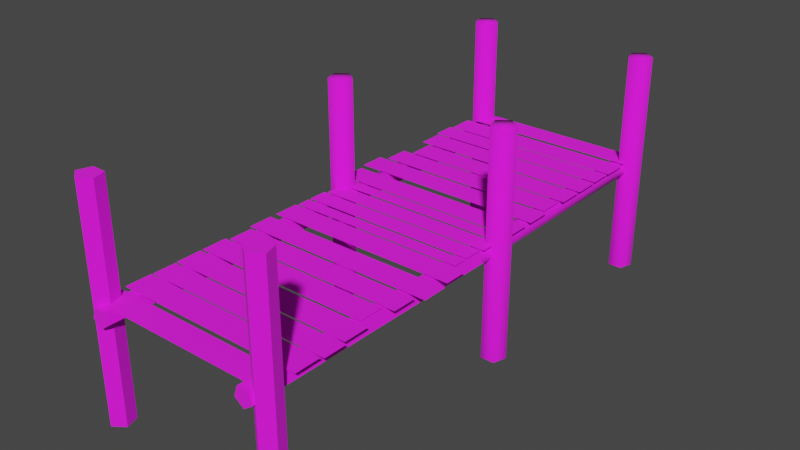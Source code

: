 # Source: Tranquil_Pier.blend  (saved by Blender 4.3.34; exported with 4.5.12 LTS)
import bpy
from mathutils import Matrix  # noqa: F401  (used for matrix-valued properties, if any)

bpy.ops.wm.read_factory_settings(use_empty=True)
scene = bpy.context.scene
scene.name = 'Scene'

# ---- collections
col_collection = bpy.data.collections.new('Collection'); scene.collection.children.link(col_collection)

# ---- images (referenced by path relative to the original .blend; pixels are not part of the script)
import os
ASSET_DIR = os.environ.get("B2B_ASSET_DIR", "")  # directory of the original .blend (textures are referenced by path, not embedded)
HERE = os.path.dirname(os.path.abspath(__file__))  # packed textures are extracted next to this script under _unpacked/

def load_image(name, relpath, width, height, colorspace="sRGB"):
    """Load a texture the original file referenced (path relative to the .blend, or extracted next to this script)."""
    p = next((c for c in (os.path.join(HERE, relpath), os.path.join(ASSET_DIR, relpath)) if relpath and os.path.exists(c)), "")
    if p:
        img = bpy.data.images.load(p, check_existing=True)
        img.name = name
    else:  # same state as the original file: an image datablock whose file is absent (Cycles renders it pink)
        img = bpy.data.images.new(name, width, height)
        img.source = "FILE"
        img.filepath = "//" + (relpath or name)
    img.colorspace_settings.name = colorspace
    return img
img_tranquil_peer = load_image('tranquil_peer', 'tranquil_peer.png', 1024, 1024, 'sRGB')

# ---- materials (node trees are filled in below, after node groups)
mat_tranquil_pier = bpy.data.materials.new('tranquil_pier')

# ---- material node trees
mat_tranquil_pier.use_nodes = True; mat_tranquil_pier.node_tree.nodes.clear()
_N = mat_tranquil_pier.node_tree.nodes; _L = mat_tranquil_pier.node_tree.links
n0 = _N.new('ShaderNodeBsdfPrincipled'); n0.name = 'Principled BSDF'; n0.location = (10, 300)
n0.inputs[2].default_value = 1.0
n1 = _N.new('ShaderNodeOutputMaterial'); n1.name = 'Material Output'; n1.location = (300, 300)
n2 = _N.new('ShaderNodeTexImage'); n2.name = 'Image Texture'; n2.location = (-280, 278)
n2.image = img_tranquil_peer
n2.interpolation = 'Closest'
_L.new(n0.outputs[0], n1.inputs[0])
_L.new(n2.outputs[0], n0.inputs[0])
_L.new(n2.outputs[1], n0.inputs[4])
n1.is_active_output = True

# ---- world
world_world = bpy.data.worlds.new('World'); scene.world = world_world
world_world.use_nodes = True; world_world.node_tree.nodes.clear()
_N = world_world.node_tree.nodes; _L = world_world.node_tree.links
n0 = _N.new('ShaderNodeOutputWorld'); n0.name = 'World Output'; n0.location = (300, 300)
n1 = _N.new('ShaderNodeBackground'); n1.name = 'Background'; n1.location = (10, 300)
n1.inputs[0].default_value = (0.05088, 0.05088, 0.05088, 1.0)
_L.new(n1.outputs[0], n0.inputs[0])
n0.is_active_output = True
world_world.color = (0.05088, 0.05088, 0.05088)
world_world.use_sun_shadow = False
world_world.sun_shadow_jitter_overblur = 0.0

# ---- meshes
me_plane_003 = bpy.data.meshes.new('Plane.003')
me_plane_003.from_pydata([(-0.2111, 0.2461, 0.009295), (0.2158, 0.2461, 0.009295), (-0.2111, 0.3046, 0.009295), (0.2158, 0.3046, 0.009295), (-0.2276, 0.1746, 0.009295), (0.2204, 0.1746, 0.009295), (-0.2276, 0.2359, 0.009295), (0.2204, 0.2359, 0.009295), (-0.234, 0.1161, 0.009295), (0.2189, 0.1161, 0.009295), (-0.234, 0.1715, 0.009295), (0.2189, 0.1715, 0.009295), (-0.2266, 0.05024, 0.009295), (0.22, 0.05024, 0.009295), (-0.2266, 0.1119, 0.009295), (0.22, 0.1119, 0.009295), (-0.2029, -0.01668, 0.009295), (0.22, -0.01668, 0.009295), (-0.2029, 0.04503, 0.009295), (0.22, 0.04503, 0.009295), (-0.2279, -0.0801, 0.009295), (0.2112, -0.0801, 0.009295), (-0.2279, -0.02089, 0.009295), (0.2112, -0.02089, 0.009295), (-0.2466, -0.1453, 0.009295), (0.2207, -0.1453, 0.009295), (-0.2466, -0.08611, 0.009295), (0.2207, -0.08611, 0.009295), (-0.2396, -0.2211, 0.009295), (0.2207, -0.2211, 0.009295), (-0.2396, -0.1619, 0.009295), (0.2207, -0.1619, 0.009295), (-0.21, -0.2574, 0.009295), (0.2167, -0.2574, 0.009295), (-0.21, -0.2253, 0.009295), (0.2167, -0.2253, 0.009295), (-0.21, -0.3076, 0.009295), (0.2167, -0.3076, 0.009295), (-0.21, -0.2627, 0.009295), (0.2167, -0.2627, 0.009295), (0.2067, 0.3165, 0.005062), (0.18, 0.3165, 0.005309), (0.1716, 0.3165, -0.01995), (0.193, 0.3165, -0.03581), (0.2147, 0.3165, -0.02035), (0.2005, -0.3119, 0.005044), (0.1738, -0.3119, 0.005326), (0.1653, -0.3119, -0.01992), (0.1867, -0.3119, -0.03581), (0.2084, -0.3119, -0.02038), (0.2145, 0.3136, -0.2691), (0.1876, 0.2941, -0.2691), (0.1979, 0.2624, -0.2691), (0.2311, 0.2624, -0.2691), (0.2414, 0.2941, -0.2691), (0.2145, 0.3136, 0.2637), (0.1876, 0.2941, 0.2637), (0.1979, 0.2624, 0.2637), (0.2311, 0.2624, 0.2637), (0.2414, 0.2941, 0.2637), (-0.2121, 0.3136, -0.2691), (-0.239, 0.2941, -0.2691), (-0.2287, 0.2624, -0.2691), (-0.1955, 0.2624, -0.2691), (-0.1852, 0.2941, -0.2691), (-0.2121, 0.3136, 0.2637), (-0.239, 0.2941, 0.2637), (-0.2287, 0.2624, 0.2637), (-0.1955, 0.2624, 0.2637), (-0.1852, 0.2941, 0.2637), (-0.1738, 0.3165, 0.005327), (-0.2005, 0.3165, 0.005044), (-0.2084, 0.3165, -0.02038), (-0.1867, 0.3165, -0.03581), (-0.1653, 0.3165, -0.01992), (-0.18, -0.3119, 0.005309), (-0.2067, -0.3119, 0.005062), (-0.2147, -0.3119, -0.02035), (-0.193, -0.3119, -0.03581), (-0.1716, -0.3119, -0.01995), (0.2111, -0.865, 0.009295), (-0.2158, -0.865, 0.009295), (0.2111, -0.9236, 0.009295), (-0.2158, -0.9236, 0.009295), (0.2276, -0.7935, 0.009295), (-0.2204, -0.7935, 0.009295), (0.2276, -0.8549, 0.009295), (-0.2204, -0.8549, 0.009295), (0.234, -0.7351, 0.009295), (-0.2189, -0.7351, 0.009295), (0.234, -0.7904, 0.009295), (-0.2189, -0.7904, 0.009295), (0.2266, -0.6692, 0.009295), (-0.22, -0.6692, 0.009295), (0.2266, -0.7309, 0.009295), (-0.22, -0.7309, 0.009295), (0.2029, -0.6023, 0.009295), (-0.22, -0.6023, 0.009295), (0.2029, -0.664, 0.009295), (-0.22, -0.664, 0.009295), (0.2279, -0.5389, 0.009295), (-0.2112, -0.5389, 0.009295), (0.2279, -0.5981, 0.009295), (-0.2112, -0.5981, 0.009295), (0.2466, -0.4737, 0.009295), (-0.2207, -0.4737, 0.009295), (0.2466, -0.5329, 0.009295), (-0.2207, -0.5329, 0.009295), (0.2396, -0.3978, 0.009295), (-0.2207, -0.3978, 0.009295), (0.2396, -0.457, 0.009295), (-0.2207, -0.457, 0.009295), (0.21, -0.3616, 0.009295), (-0.2167, -0.3616, 0.009295), (0.21, -0.3937, 0.009295), (-0.2167, -0.3937, 0.009295), (0.21, -0.3114, 0.009295), (-0.2167, -0.3114, 0.009295), (0.21, -0.3563, 0.009295), (-0.2167, -0.3563, 0.009295), (-0.2067, -0.9355, 0.005062), (-0.18, -0.9355, 0.005309), (-0.1716, -0.9355, -0.01995), (-0.193, -0.9355, -0.03581), (-0.2147, -0.9355, -0.02035), (-0.2067, -0.3119, 0.005062), (-0.18, -0.3119, 0.005309), (-0.1716, -0.3119, -0.01995), (-0.193, -0.3119, -0.03581), (-0.2147, -0.3119, -0.02035), (-0.2145, -0.3934, -0.2691), (-0.1876, -0.3738, -0.2691), (-0.1979, -0.3422, -0.2691), (-0.2311, -0.3422, -0.2691), (-0.2414, -0.3738, -0.2691), (-0.2145, -0.3934, 0.2637), (-0.1876, -0.3738, 0.2637), (-0.1979, -0.3422, 0.2637), (-0.2311, -0.3422, 0.2637), (-0.2414, -0.3738, 0.2637), (0.2121, -0.3934, -0.2691), (0.239, -0.3738, -0.2691), (0.2287, -0.3422, -0.2691), (0.1955, -0.3422, -0.2691), (0.1852, -0.3738, -0.2691), (0.2121, -0.3934, 0.2637), (0.239, -0.3738, 0.2637), (0.2287, -0.3422, 0.2637), (0.1955, -0.3422, 0.2637), (0.1852, -0.3738, 0.2637), (-0.2145, -0.9294, -0.2691), (-0.1876, -0.9098, -0.2691), (-0.1979, -0.8782, -0.2691), (-0.2311, -0.8782, -0.2691), (-0.2414, -0.9098, -0.2691), (-0.2145, -0.9294, 0.2637), (-0.1876, -0.9098, 0.2637), (-0.1979, -0.8782, 0.2637), (-0.2311, -0.8782, 0.2637), (-0.2414, -0.9098, 0.2637), (0.2121, -0.9294, -0.2691), (0.239, -0.9098, -0.2691), (0.2287, -0.8782, -0.2691), (0.1955, -0.8782, -0.2691), (0.1852, -0.9098, -0.2691), (0.2121, -0.9294, 0.2637), (0.239, -0.9098, 0.2637), (0.2287, -0.8782, 0.2637), (0.1955, -0.8782, 0.2637), (0.1852, -0.9098, 0.2637), (0.1738, -0.9355, 0.005327), (0.2005, -0.9355, 0.005044), (0.2084, -0.9355, -0.02038), (0.1867, -0.9355, -0.03581), (0.1653, -0.9355, -0.01992), (0.1738, -0.3119, 0.005326), (0.2005, -0.3119, 0.005044), (0.2084, -0.3119, -0.02038), (0.1867, -0.3119, -0.03581), (0.1653, -0.3119, -0.01992)], [], [(0, 1, 3, 2), (4, 5, 7, 6), (8, 9, 11, 10), (12, 13, 15, 14), (16, 17, 19, 18), (20, 21, 23, 22), (24, 25, 27, 26), (28, 29, 31, 30), (32, 33, 35, 34), (36, 37, 39, 38), (40, 44, 49, 45), (43, 42, 47, 48), (41, 40, 45, 46), (44, 43, 48, 49), (42, 41, 46, 47), (50, 54, 59, 55), (53, 52, 57, 58), (51, 50, 55, 56), (54, 53, 58, 59), (52, 51, 56, 57), (60, 64, 69, 65), (63, 62, 67, 68), (61, 60, 65, 66), (64, 63, 68, 69), (62, 61, 66, 67), (56, 55, 59, 58, 57), (66, 65, 69, 68, 67), (70, 74, 79, 75), (73, 72, 77, 78), (71, 70, 75, 76), (74, 73, 78, 79), (72, 71, 76, 77), (41, 42, 43, 44, 40), (70, 71, 72, 73, 74), (80, 81, 83, 82), (84, 85, 87, 86), (88, 89, 91, 90), (92, 93, 95, 94), (96, 97, 99, 98), (100, 101, 103, 102), (104, 105, 107, 106), (108, 109, 111, 110), (112, 113, 115, 114), (116, 117, 119, 118), (120, 124, 129, 125), (123, 122, 127, 128), (121, 120, 125, 126), (124, 123, 128, 129), (122, 121, 126, 127), (130, 134, 139, 135), (133, 132, 137, 138), (131, 130, 135, 136), (134, 133, 138, 139), (132, 131, 136, 137), (140, 144, 149, 145), (143, 142, 147, 148), (141, 140, 145, 146), (144, 143, 148, 149), (142, 141, 146, 147), (150, 154, 159, 155), (153, 152, 157, 158), (151, 150, 155, 156), (154, 153, 158, 159), (152, 151, 156, 157), (160, 164, 169, 165), (163, 162, 167, 168), (161, 160, 165, 166), (164, 163, 168, 169), (162, 161, 166, 167), (166, 165, 169, 168, 167), (156, 155, 159, 158, 157), (136, 135, 139, 138, 137), (146, 145, 149, 148, 147), (170, 174, 179, 175), (173, 172, 177, 178), (171, 170, 175, 176), (174, 173, 178, 179), (172, 171, 176, 177), (121, 122, 123, 124, 120), (170, 171, 172, 173, 174)])
me_plane_003.polygons.foreach_set('use_smooth', [0, 0, 0, 0, 0, 0, 0, 0, 0, 0, 0, 0, 0, 0, 0, 0, 0, 0, 0, 0, 0, 0, 0, 0, 0, 0, 0, 0, 0, 0, 0, 0, 0, 0, 1, 1, 1, 1, 1, 1, 1, 1, 1, 1, 1, 1, 1, 1, 1, 1, 1, 1, 1, 1, 1, 1, 1, 1, 1, 1, 1, 1, 1, 1, 1, 1, 1, 1, 1, 1, 1, 1, 1, 1, 1, 1, 1, 1, 1, 1])
_k = set([(40, 41), (40, 44), (41, 42), (72, 73), (73, 74), (120, 121), (120, 124), (121, 122), (172, 173), (173, 174)])
me_plane_003.attributes.new('sharp_edge', 'BOOLEAN', 'EDGE').data.foreach_set('value', [ (min(e.vertices), max(e.vertices)) in _k for e in me_plane_003.edges])
_uv = me_plane_003.uv_layers.new(name='UVMap')
_uv.uv.foreach_set('vector', [0.7332, 0.9109, 0.7332, 0.5181, 0.7871, 0.5181, 0.7871, 0.9109, 0.6905, 0.5181, 0.6905, 0.9304, 0.6341, 0.9304, 0.6341, 0.5181, 0.4626, 0.9349, 0.4626, 0.5181, 0.5136, 0.5181, 0.5136, 0.9349, 0.6157, 0.5181, 0.6157, 0.9291, 0.5589, 0.9291, 0.5589, 0.5181, 0.2728, 0.6016, 0.2728, 0.9908, 0.216, 0.9908, 0.216, 0.6016, 0.86, 0.5181, 0.86, 0.9222, 0.8055, 0.9222, 0.8055, 0.5181, 0.3457, 0.5181, 0.3457, 0.9482, 0.2912, 0.9482, 0.2912, 0.5181, 0.4186, 0.5181, 0.4186, 0.9418, 0.3641, 0.9418, 0.3641, 0.5181, 0.8866, 0.9108, 0.8866, 0.5181, 0.9161, 0.5181, 0.9161, 0.9108, 0.8784, 0.9108, 0.8784, 0.5181, 0.9197, 0.5181, 0.9197, 0.9108, 0.1992, 0.5832, 0.1747, 0.5832, 0.1747, 0.009223, 0.1992, 0.009204, 0.2728, 0.5831, 0.2483, 0.5832, 0.2483, 0.009223, 0.2728, 0.009262, 0.2238, 0.5832, 0.1992, 0.5832, 0.1992, 0.009204, 0.2238, 0.009205, 0.1747, 0.5832, 0.1502, 0.5831, 0.1502, 0.009262, 0.1747, 0.009223, 0.2483, 0.5832, 0.2238, 0.5832, 0.2238, 0.009205, 0.2483, 0.009223, 0.6953, 0.4997, 0.6647, 0.4997, 0.6647, 0.009217, 0.6953, 0.009204, 0.7871, 0.4996, 0.7565, 0.4997, 0.7565, 0.009235, 0.7871, 0.009279, 0.7259, 0.4997, 0.6953, 0.4997, 0.6953, 0.009204, 0.7259, 0.009212, 0.6647, 0.4997, 0.6341, 0.4996, 0.6341, 0.009277, 0.6647, 0.009217, 0.7565, 0.4997, 0.7259, 0.4997, 0.7259, 0.009212, 0.7565, 0.009235, 0.383, 0.4997, 0.3524, 0.4997, 0.3524, 0.009204, 0.383, 0.009212, 0.3218, 0.4997, 0.2912, 0.4996, 0.2912, 0.009277, 0.3218, 0.009217, 0.4136, 0.4997, 0.383, 0.4997, 0.383, 0.009212, 0.4136, 0.009235, 0.3524, 0.4997, 0.3218, 0.4997, 0.3218, 0.009217, 0.3524, 0.009204, 0.4442, 0.4996, 0.4136, 0.4997, 0.4136, 0.009235, 0.4442, 0.009279, 0.1218, 0.6417, 0.0927, 0.6511, 0.07471, 0.6264, 0.0927, 0.6016, 0.1218, 0.611, 0.1976, 0.7096, 0.1685, 0.719, 0.1505, 0.6943, 0.1685, 0.6695, 0.1976, 0.679, 0.08276, 0.009208, 0.1073, 0.00923, 0.1073, 0.5832, 0.08276, 0.5832, 0.009204, 0.009273, 0.03372, 0.009221, 0.03372, 0.5832, 0.009204, 0.5831, 0.05824, 0.009204, 0.08276, 0.009208, 0.08276, 0.5832, 0.05824, 0.5832, 0.1073, 0.00923, 0.1318, 0.009274, 0.1318, 0.5831, 0.1073, 0.5832, 0.03372, 0.009221, 0.05824, 0.009204, 0.05824, 0.5832, 0.03372, 0.5832, 0.02362, 0.7092, 0.009204, 0.6894, 0.02362, 0.6695, 0.04693, 0.6771, 0.04693, 0.7016, 0.1031, 0.7352, 0.1031, 0.7597, 0.07975, 0.7673, 0.06534, 0.7474, 0.07975, 0.7276, 0.7332, 0.9109, 0.7332, 0.5181, 0.7871, 0.5181, 0.7871, 0.9109, 0.6905, 0.5181, 0.6905, 0.9304, 0.6341, 0.9304, 0.6341, 0.5181, 0.4626, 0.9349, 0.4626, 0.5181, 0.5136, 0.5181, 0.5136, 0.9349, 0.6157, 0.5181, 0.6157, 0.9291, 0.5589, 0.9291, 0.5589, 0.5181, 0.2728, 0.6016, 0.2728, 0.9908, 0.216, 0.9908, 0.216, 0.6016, 0.86, 0.5181, 0.86, 0.9222, 0.8055, 0.9222, 0.8055, 0.5181, 0.3457, 0.5181, 0.3457, 0.9482, 0.2912, 0.9482, 0.2912, 0.5181, 0.4186, 0.5181, 0.4186, 0.9418, 0.3641, 0.9418, 0.3641, 0.5181, 0.8976, 0.9108, 0.8976, 0.5181, 0.9272, 0.5181, 0.9272, 0.9108, 0.8784, 0.9108, 0.8784, 0.5181, 0.9197, 0.5181, 0.9197, 0.9108, 0.1992, 0.5832, 0.1747, 0.5832, 0.1747, 0.009223, 0.1992, 0.009204, 0.2728, 0.5831, 0.2483, 0.5832, 0.2483, 0.009223, 0.2728, 0.009262, 0.2238, 0.5832, 0.1992, 0.5832, 0.1992, 0.009204, 0.2238, 0.009205, 0.1747, 0.5832, 0.1502, 0.5831, 0.1502, 0.009262, 0.1747, 0.009223, 0.2483, 0.5832, 0.2238, 0.5832, 0.2238, 0.009205, 0.2483, 0.009223, 0.6953, 0.4997, 0.6647, 0.4997, 0.6647, 0.009217, 0.6953, 0.009204, 0.7871, 0.4996, 0.7565, 0.4997, 0.7565, 0.009235, 0.7871, 0.009279, 0.7259, 0.4997, 0.6953, 0.4997, 0.6953, 0.009204, 0.7259, 0.009212, 0.6647, 0.4997, 0.6341, 0.4996, 0.6341, 0.009277, 0.6647, 0.009217, 0.7565, 0.4997, 0.7259, 0.4997, 0.7259, 0.009212, 0.7565, 0.009235, 0.383, 0.4997, 0.3524, 0.4997, 0.3524, 0.009204, 0.383, 0.009212, 0.3218, 0.4997, 0.2912, 0.4996, 0.2912, 0.009277, 0.3218, 0.009217, 0.4136, 0.4997, 0.383, 0.4997, 0.383, 0.009212, 0.4136, 0.009235, 0.3524, 0.4997, 0.3218, 0.4997, 0.3218, 0.009217, 0.3524, 0.009204, 0.4442, 0.4996, 0.4136, 0.4997, 0.4136, 0.009235, 0.4442, 0.009279, 0.5545, 0.009212, 0.5851, 0.009235, 0.5851, 0.4997, 0.5545, 0.4997, 0.4626, 0.009277, 0.4933, 0.009217, 0.4932, 0.4997, 0.4626, 0.4996, 0.5239, 0.009204, 0.5545, 0.009212, 0.5545, 0.4997, 0.5238, 0.4997, 0.5851, 0.009235, 0.6157, 0.009279, 0.6157, 0.4996, 0.5851, 0.4997, 0.4933, 0.009217, 0.5239, 0.009204, 0.5238, 0.4997, 0.4932, 0.4997, 0.8667, 0.009204, 0.8973, 0.009212, 0.8973, 0.4997, 0.8667, 0.4997, 0.9279, 0.009235, 0.9585, 0.009279, 0.9585, 0.4996, 0.9279, 0.4997, 0.8361, 0.009217, 0.8667, 0.009204, 0.8667, 0.4997, 0.8361, 0.4997, 0.8973, 0.009212, 0.9279, 0.009235, 0.9279, 0.4997, 0.8973, 0.4997, 0.8055, 0.009277, 0.8361, 0.009217, 0.8361, 0.4997, 0.8055, 0.4996, 0.1685, 0.6016, 0.1976, 0.611, 0.1976, 0.6417, 0.1685, 0.6511, 0.1505, 0.6263, 0.02719, 0.6016, 0.0563, 0.611, 0.0563, 0.6417, 0.02719, 0.6511, 0.009204, 0.6264, 0.1218, 0.6417, 0.0927, 0.6511, 0.07471, 0.6264, 0.0927, 0.6016, 0.1218, 0.611, 0.1976, 0.7096, 0.1685, 0.719, 0.1505, 0.6943, 0.1685, 0.6695, 0.1976, 0.679, 0.08276, 0.009208, 0.1073, 0.00923, 0.1073, 0.5832, 0.08276, 0.5832, 0.009204, 0.009273, 0.03372, 0.009221, 0.03372, 0.5832, 0.009204, 0.5831, 0.05824, 0.009204, 0.08276, 0.009208, 0.08276, 0.5832, 0.05824, 0.5832, 0.1073, 0.00923, 0.1318, 0.009274, 0.1318, 0.5831, 0.1073, 0.5832, 0.03372, 0.009221, 0.05824, 0.009204, 0.05824, 0.5832, 0.03372, 0.5832, 0.02362, 0.7092, 0.009204, 0.6894, 0.02362, 0.6695, 0.04693, 0.6771, 0.04693, 0.7016, 0.1031, 0.7352, 0.1031, 0.7597, 0.07975, 0.7673, 0.06534, 0.7474, 0.07975, 0.7276])
me_plane_003.materials.append(mat_tranquil_pier)
me_plane_003.update()
me_plane_003.normals_split_custom_set([tuple(v) for v in zip(*[iter([0.0, 0.0, 1.0, 0.0, 0.0, 1.0, 0.0, 0.0, 1.0, 0.0, 0.0, 1.0, 0.0, 0.0, 1.0, 0.0, 0.0, 1.0, 0.0, 0.0, 1.0, 0.0, 0.0, 1.0, 0.0, 0.0, 1.0, 0.0, 0.0, 1.0, 0.0, 0.0, 1.0, 0.0, 0.0, 1.0, 0.0, 0.0, 1.0, 0.0, 0.0, 1.0, 0.0, 0.0, 1.0, 0.0, 0.0, 1.0, 0.0, 0.0, 1.0, 0.0, 0.0, 1.0, 0.0, 0.0, 1.0, 0.0, 0.0, 1.0, 0.0, 0.0, 1.0, 0.0, 0.0, 1.0, 0.0, 0.0, 1.0, 0.0, 0.0, 1.0, 0.0, 0.0, 1.0, 0.0, 0.0, 1.0, 0.0, 0.0, 1.0, 0.0, 0.0, 1.0, 0.0, 0.0, 1.0, 0.0, 0.0, 1.0, 0.0, 0.0, 1.0, 0.0, 0.0, 1.0, 0.0, 0.0, 1.0, 0.0, 0.0, 1.0, 0.0, 0.0, 1.0, 0.0, 0.0, 1.0, 0.0, 0.0, 1.0, 0.0, 0.0, 1.0, 0.0, 0.0, 1.0, 0.0, 0.0, 1.0, -0.954, 0.009435, -0.2995, -0.954, 0.009435, -0.2995, -0.954, 0.009435, -0.2995, -0.954, 0.009435, -0.2995, 0.5958, -0.005892, 0.8031, 0.5958, -0.005892, 0.8031, 0.5958, -0.005892, 0.8031, 0.5958, -0.005892, 0.8031, -0.009952, 9.846e-05, -1.0, -0.009952, 9.846e-05, -1.0, -0.009952, 9.846e-05, -1.0, -0.009952, 9.846e-05, -1.0, -0.5797, 0.005733, 0.8148, -0.5797, 0.005733, 0.8148, -0.5797, 0.005733, 0.8148, -0.5797, 0.005733, 0.8148, 0.9479, -0.009374, -0.3185, 0.9479, -0.009374, -0.3185, 0.9479, -0.009374, -0.3185, 0.9479, -0.009374, -0.3185, -0.5878, -0.809, 0.0, -0.5878, -0.809, 0.0, -0.5878, -0.809, 0.0, -0.5878, -0.809, 0.0, 0.0, 1.0, 0.0, 0.0, 1.0, 0.0, 0.0, 1.0, 0.0, 0.0, 1.0, 0.0, 0.5878, -0.809, 0.0, 0.5878, -0.809, 0.0, 0.5878, -0.809, 0.0, 0.5878, -0.809, 0.0, -0.9511, 0.309, 0.0, -0.9511, 0.309, 0.0, -0.9511, 0.309, 0.0, -0.9511, 0.309, 0.0, 0.9511, 0.309, 0.0, 0.9511, 0.309, 0.0, 0.9511, 0.309, 0.0, 0.9511, 0.309, 0.0, -0.5878, -0.809, 0.0, -0.5878, -0.809, 0.0, -0.5878, -0.809, 0.0, -0.5878, -0.809, 0.0, 0.0, 1.0, 0.0, 0.0, 1.0, 0.0, 0.0, 1.0, 0.0, 0.0, 1.0, 0.0, 0.5878, -0.809, 0.0, 0.5878, -0.809, 0.0, 0.5878, -0.809, 0.0, 0.5878, -0.809, 0.0, -0.9511, 0.309, 0.0, -0.9511, 0.309, 0.0, -0.9511, 0.309, 0.0, -0.9511, 0.309, 0.0, 0.9511, 0.309, 0.0, 0.9511, 0.309, 0.0, 0.9511, 0.309, 0.0, 0.9511, 0.309, 0.0, 0.0, 0.0, -1.0, 0.0, 0.0, -1.0, 0.0, 0.0, -1.0, 0.0, 0.0, -1.0, 0.0, 0.0, -1.0, 0.0, 0.0, -1.0, 0.0, 0.0, -1.0, 0.0, 0.0, -1.0, 0.0, 0.0, -1.0, 0.0, 0.0, -1.0, -0.9479, 0.009374, -0.3185, -0.9479, 0.009374, -0.3185, -0.9479, 0.009374, -0.3185, -0.9479, 0.009374, -0.3185, 0.5797, -0.005733, 0.8148, 0.5797, -0.005733, 0.8148, 0.5797, -0.005733, 0.8148, 0.5797, -0.005733, 0.8148, 0.009952, -9.84e-05, -1.0, 0.009952, -9.84e-05, -1.0, 0.009952, -9.84e-05, -1.0, 0.009952, -9.84e-05, -1.0, -0.5958, 0.005892, 0.8031, -0.5958, 0.005892, 0.8031, -0.5958, 0.005892, 0.8031, -0.5958, 0.005892, 0.8031, 0.954, -0.009435, -0.2995, 0.954, -0.009435, -0.2995, 0.954, -0.009435, -0.2995, 0.954, -0.009435, -0.2995, 0.0, -1.0, 1.907e-07, 0.0, -1.0, 1.907e-07, 0.0, -1.0, 1.907e-07, 0.0, -1.0, 1.907e-07, 0.0, -1.0, 1.907e-07, 0.0, -1.0, -7.628e-07, 0.0, -1.0, -7.628e-07, 0.0, -1.0, -7.628e-07, 0.0, -1.0, -7.628e-07, 0.0, -1.0, -7.628e-07, 8.595e-11, 0.0, 1.0, 8.595e-11, 0.0, 1.0, 8.595e-11, 0.0, 1.0, 8.595e-11, 0.0, 1.0, 7.814e-11, 0.0, 1.0, 7.814e-11, 0.0, 1.0, 7.814e-11, 0.0, 1.0, 7.814e-11, 0.0, 1.0, 8.564e-11, 0.0, 1.0, 8.564e-11, 0.0, 1.0, 8.564e-11, 0.0, 1.0, 8.564e-11, 0.0, 1.0, 7.794e-11, 0.0, 1.0, 7.794e-11, 0.0, 1.0, 7.794e-11, 0.0, 1.0, 7.794e-11, 0.0, 1.0, 8.23e-11, 0.0, 1.0, 8.23e-11, 0.0, 1.0, 8.23e-11, 0.0, 1.0, 8.23e-11, 0.0, 1.0, 8.261e-11, 0.0, 1.0, 8.261e-11, 0.0, 1.0, 8.261e-11, 0.0, 1.0, 8.261e-11, 0.0, 1.0, 7.762e-11, 0.0, 1.0, 7.762e-11, 0.0, 1.0, 7.762e-11, 0.0, 1.0, 7.762e-11, 0.0, 1.0, 7.88e-11, 0.0, 1.0, 7.88e-11, 0.0, 1.0, 7.88e-11, 0.0, 1.0, 7.88e-11, 0.0, 1.0, 1.569e-10, 0.0, 1.0, 1.569e-10, 0.0, 1.0, 1.569e-10, 0.0, 1.0, 1.569e-10, 0.0, 1.0, 1.121e-10, 0.0, 1.0, 1.121e-10, 0.0, 1.0, 1.121e-10, 0.0, 1.0, 1.121e-10, 0.0, 1.0, 0.5953, -2.291e-07, -0.8035, 0.7616, 0.5957, 0.2553, 0.9481, -3.205e-07, 0.3178, 0.5953, -2.291e-07, -0.8035, -0.007459, 0.5957, 0.8032, -0.7662, 0.5957, 0.2411, -0.9539, 3.032e-07, 0.3002, -0.009287, 1.732e-08, 1.0, -0.5802, 1.52e-07, -0.8144, 0.5953, -2.291e-07, -0.8035, 0.5953, -2.291e-07, -0.8035, -0.5802, 1.52e-07, -0.8144, 0.7616, 0.5957, 0.2553, -0.007459, 0.5957, 0.8032, -0.009287, 1.732e-08, 1.0, 0.9481, -3.205e-07, 0.3178, -0.7662, 0.5957, 0.2411, -0.5802, 1.52e-07, -0.8144, -0.5802, 1.52e-07, -0.8144, -0.9539, 3.032e-07, 0.3002, -1.173e-07, 1.0, 0.0, 0.9511, 0.309, 0.0, 0.7639, 0.2482, -0.5957, 3.767e-08, 0.8032, -0.5957, 0.5878, -0.809, 0.0, -0.5878, -0.809, 0.0, -0.4721, -0.6498, -0.5957, 0.4721, -0.6498, -0.5957, -0.9511, 0.309, 0.0, -1.173e-07, 1.0, 0.0, 3.767e-08, 0.8032, -0.5957, -0.7639, 0.2482, -0.5957, 0.9511, 0.309, 0.0, 0.5878, -0.809, 0.0, 0.4721, -0.6498, -0.5957, 0.7639, 0.2482, -0.5957, -0.5878, -0.809, 0.0, -0.9511, 0.309, 0.0, -0.7639, 0.2482, -0.5957, -0.4721, -0.6498, -0.5957, 0.0, 1.0, 0.0, 0.9511, 0.309, 0.0, 0.7639, 0.2482, -0.5957, -1.695e-07, 0.8032, -0.5957, 0.5878, -0.809, 0.0, -0.5878, -0.809, 0.0, -0.4721, -0.6498, -0.5957, 0.4721, -0.6498, -0.5957, -0.9511, 0.309, 0.0, 0.0, 1.0, 0.0, -1.695e-07, 0.8032, -0.5957, -0.7639, 0.2482, -0.5957, 0.9511, 0.309, 0.0, 0.5878, -0.809, 0.0, 0.4721, -0.6498, -0.5957, 0.7639, 0.2482, -0.5957, -0.5878, -0.809, 0.0, -0.9511, 0.309, 0.0, -0.7639, 0.2482, -0.5957, -0.4721, -0.6498, -0.5957, 2.58e-07, 1.0, 0.0, 0.9511, 0.309, 0.0, 0.7639, 0.2482, -0.5957, 2.072e-07, 0.8032, -0.5957, 0.5878, -0.809, 0.0, -0.5878, -0.809, 0.0, -0.4721, -0.6498, -0.5957, 0.4721, -0.6498, -0.5957, -0.9511, 0.309, 0.0, 2.58e-07, 1.0, 0.0, 2.072e-07, 0.8032, -0.5957, -0.7639, 0.2482, -0.5957, 0.9511, 0.309, 0.0, 0.5878, -0.809, 0.0, 0.4721, -0.6498, -0.5957, 0.7639, 0.2482, -0.5957, -0.5878, -0.809, 0.0, -0.9511, 0.309, 0.0, -0.7639, 0.2482, -0.5957, -0.4721, -0.6498, -0.5957, 3.752e-07, 1.0, 0.0, 0.9511, 0.309, 0.0, 0.7639, 0.2482, -0.5957, 3.014e-07, 0.8032, -0.5957, 0.5878, -0.809, 0.0, -0.5878, -0.809, 0.0, -0.4721, -0.6498, -0.5957, 0.4721, -0.6498, -0.5957, -0.9511, 0.309, 0.0, 3.752e-07, 1.0, 0.0, 3.014e-07, 0.8032, -0.5957, -0.7639, 0.2482, -0.5957, 0.9511, 0.309, 0.0, 0.5878, -0.809, 0.0, 0.4721, -0.6498, -0.5957, 0.7639, 0.2482, -0.5957, -0.5878, -0.809, 0.0, -0.9511, 0.309, 0.0, -0.7639, 0.2482, -0.5957, -0.4721, -0.6498, -0.5957, -0.7639, 0.2482, -0.5957, 3.014e-07, 0.8032, -0.5957, 0.7639, 0.2482, -0.5957, 0.4721, -0.6498, -0.5957, -0.4721, -0.6498, -0.5957, -0.7639, 0.2482, -0.5957, 2.072e-07, 0.8032, -0.5957, 0.7639, 0.2482, -0.5957, 0.4721, -0.6498, -0.5957, -0.4721, -0.6498, -0.5957, -0.7639, 0.2482, -0.5957, 3.767e-08, 0.8032, -0.5957, 0.7639, 0.2482, -0.5957, 0.4721, -0.6498, -0.5957, -0.4721, -0.6498, -0.5957, -0.7639, 0.2482, -0.5957, -1.695e-07, 0.8032, -0.5957, 0.7639, 0.2482, -0.5957, 0.4721, -0.6498, -0.5957, -0.4721, -0.6498, -0.5957, 0.4652, 0.5957, -0.6548, 0.7665, 0.5957, 0.2401, 0.9543, -3.378e-07, 0.2989, 0.5792, -2.42e-07, -0.8152, 0.01062, 1.732e-08, 0.9999, -0.7612, 0.5957, 0.2563, -0.9477, 3.378e-07, 0.3191, 0.01062, 1.732e-08, 0.9999, -0.479, 0.5957, -0.6448, 0.4652, 0.5957, -0.6548, 0.5792, -2.42e-07, -0.8152, -0.5963, 1.911e-07, -0.8027, 0.7665, 0.5957, 0.2401, 0.01062, 1.732e-08, 0.9999, 0.01062, 1.732e-08, 0.9999, 0.9543, -3.378e-07, 0.2989, -0.7612, 0.5957, 0.2563, -0.479, 0.5957, -0.6448, -0.5963, 1.911e-07, -0.8027, -0.9477, 3.378e-07, 0.3191, 0.0, 1.0, 2.288e-06, -0.7662, 0.5957, 0.2411, -0.007459, 0.5957, 0.8032, 0.7616, 0.5957, 0.2553, 0.0, 1.0, 2.288e-06, 0.4652, 0.5957, -0.6548, -0.479, 0.5957, -0.6448, -0.7612, 0.5957, 0.2563, 0.0, 1.0, -1.526e-06, 0.7665, 0.5957, 0.2401])] * 3)])

# ---- objects
ob_pier2 = bpy.data.objects.new('pier2', me_plane_003)

# ---- transforms, parenting, visibility, modifiers, constraints
ob_pier2.location = (0.0004542, 0.06821, 0.0003829)
ob_pier2.rotation_euler = (0.0, -0.0, 3.142)

# ---- collection membership
col_collection.objects.link(ob_pier2)

# ---- scene / render settings (as saved in the file)
scene.frame_start = 1; scene.frame_end = 250; scene.frame_set(1)
scene.render.engine = 'CYCLES'
scene.cycles.sampling_pattern = 'TABULATED_SOBOL'
scene.cycles.bake_type = 'DIFFUSE'
scene.view_settings.view_transform = 'Filmic'
bpy.context.view_layer.update()

# ---- added for rendering (the .blend has no active camera and no usable light): camera, sun
cam_auto = bpy.data.cameras.new('AutoCamera')
cam_auto.lens = 50.0
cam_auto.sensor_width = 36.0
cam_auto.clip_end = 1000.0
ob_auto_camera = bpy.data.objects.new('AutoCamera', cam_auto)
scene.collection.objects.link(ob_auto_camera)
ob_auto_camera.location = (1.33957, -1.22924, 1.06895)
ob_auto_camera.rotation_euler = (1.09748, -7.21219e-08, 0.694738)
scene.camera = ob_auto_camera
light_auto_sun = bpy.data.lights.new('AutoSun', 'SUN')
light_auto_sun.energy = 3.0
light_auto_sun.angle = 0.0523599
ob_auto_sun = bpy.data.objects.new('AutoSun', light_auto_sun)
scene.collection.objects.link(ob_auto_sun)
ob_auto_sun.rotation_euler = (0.872665, 0.174533, 0.523599)
bpy.context.view_layer.update()
